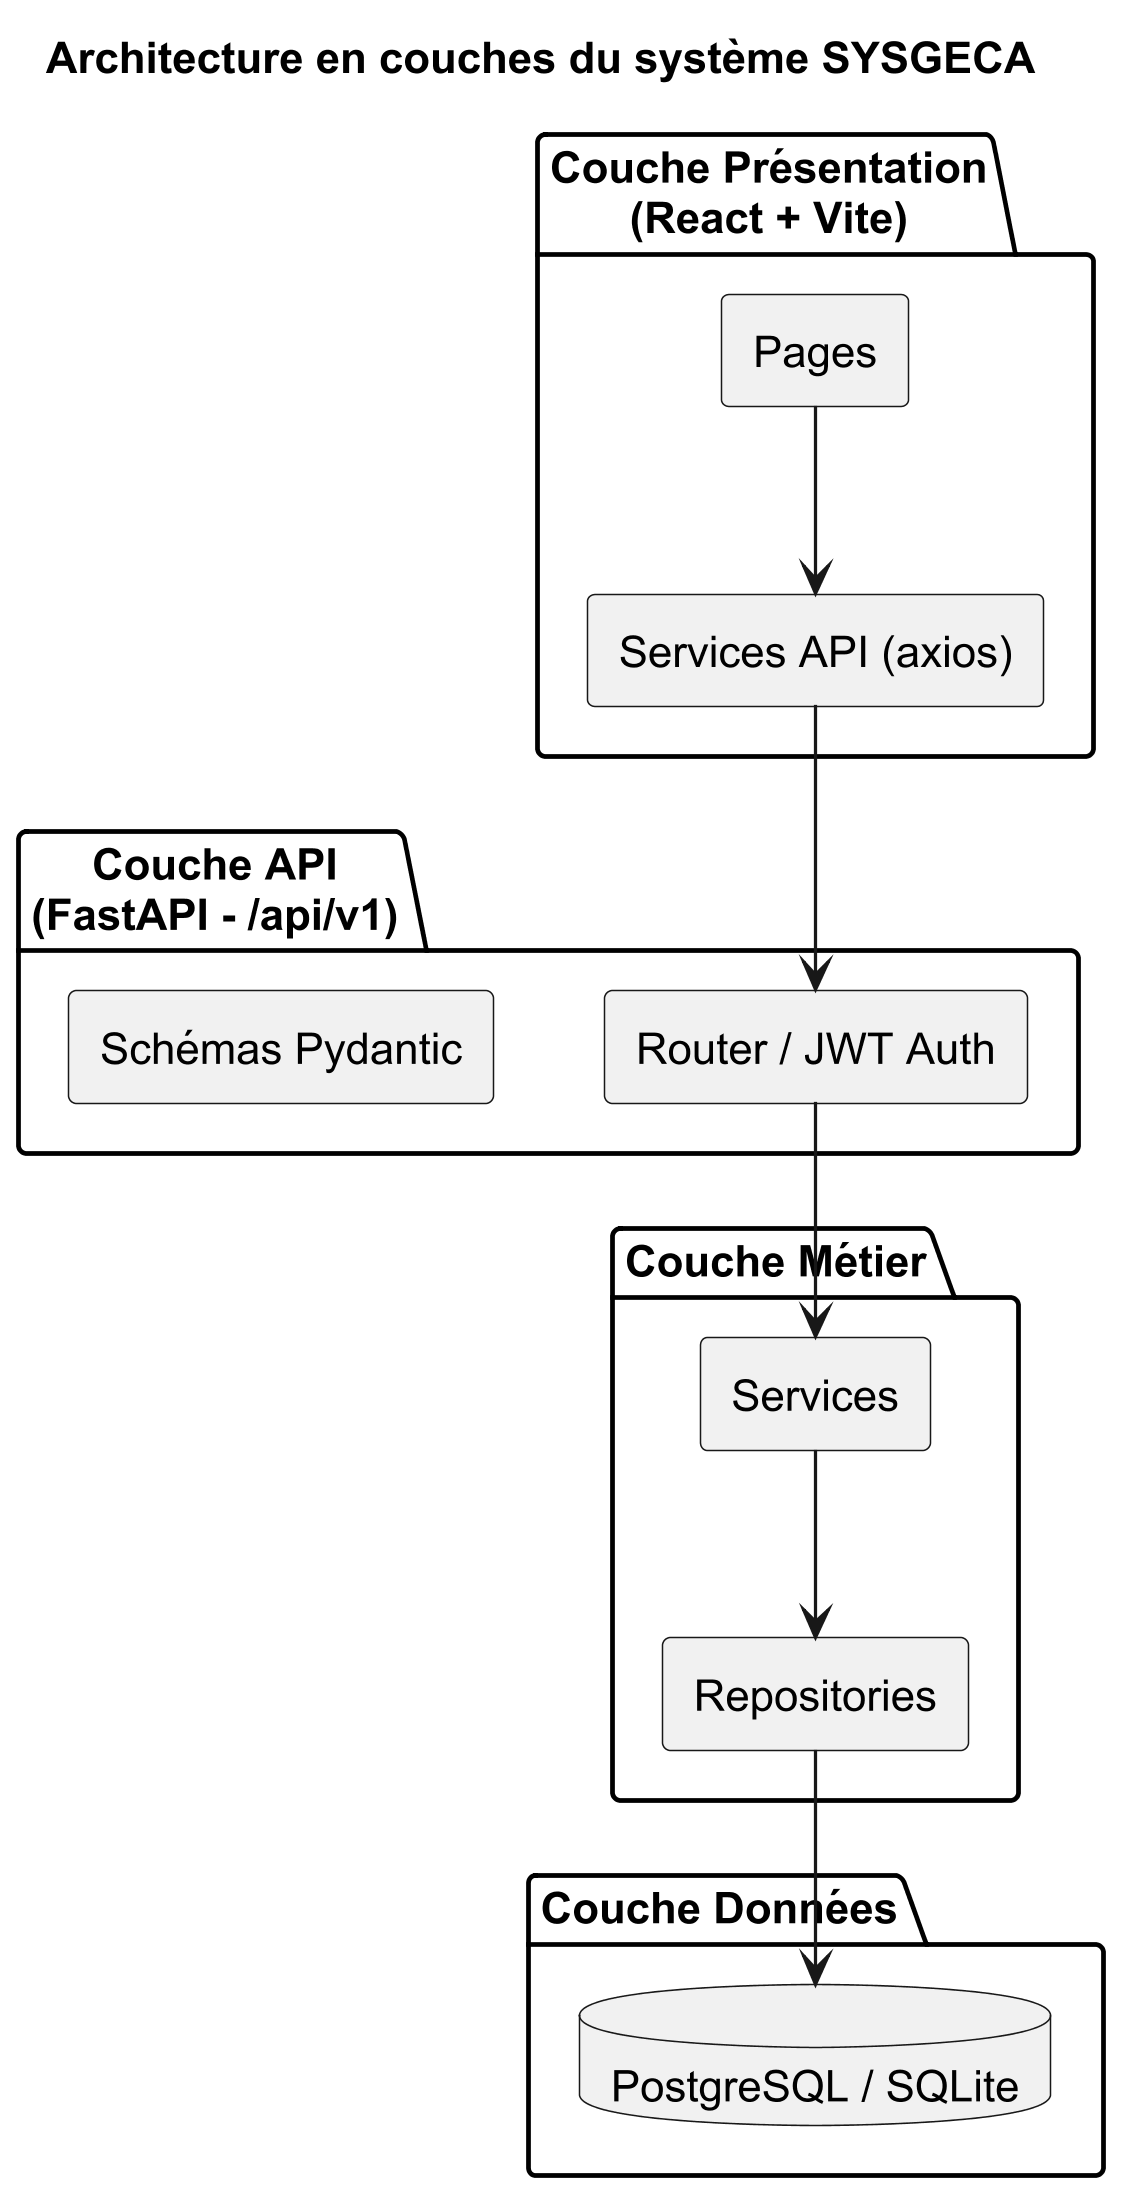

The diagram above was rendered by PlantUML. Its source (embedded in the PNG):
@startuml
skinparamlocked dpi 300
skinparamlocked defaultFontName Arial
title Architecture en couches du système SYSGECA

skinparam componentStyle rectangle
skinparam shadowing false

package "Couche Présentation\n(React + Vite)" {
  [Pages]
  [Services API (axios)]
}

package "Couche API\n(FastAPI - /api/v1)" {
  [Router / JWT Auth]
  [Schémas Pydantic]
}

package "Couche Métier" {
  [Services]
  [Repositories]
}

package "Couche Données" {
  database "PostgreSQL / SQLite" as DB
}

[Pages] -down-> [Services API (axios)]
[Services API (axios)] -down-> [Router / JWT Auth]
[Router / JWT Auth] -down-> [Services]
[Services] -down-> [Repositories]
[Repositories] -down-> DB

@enduml